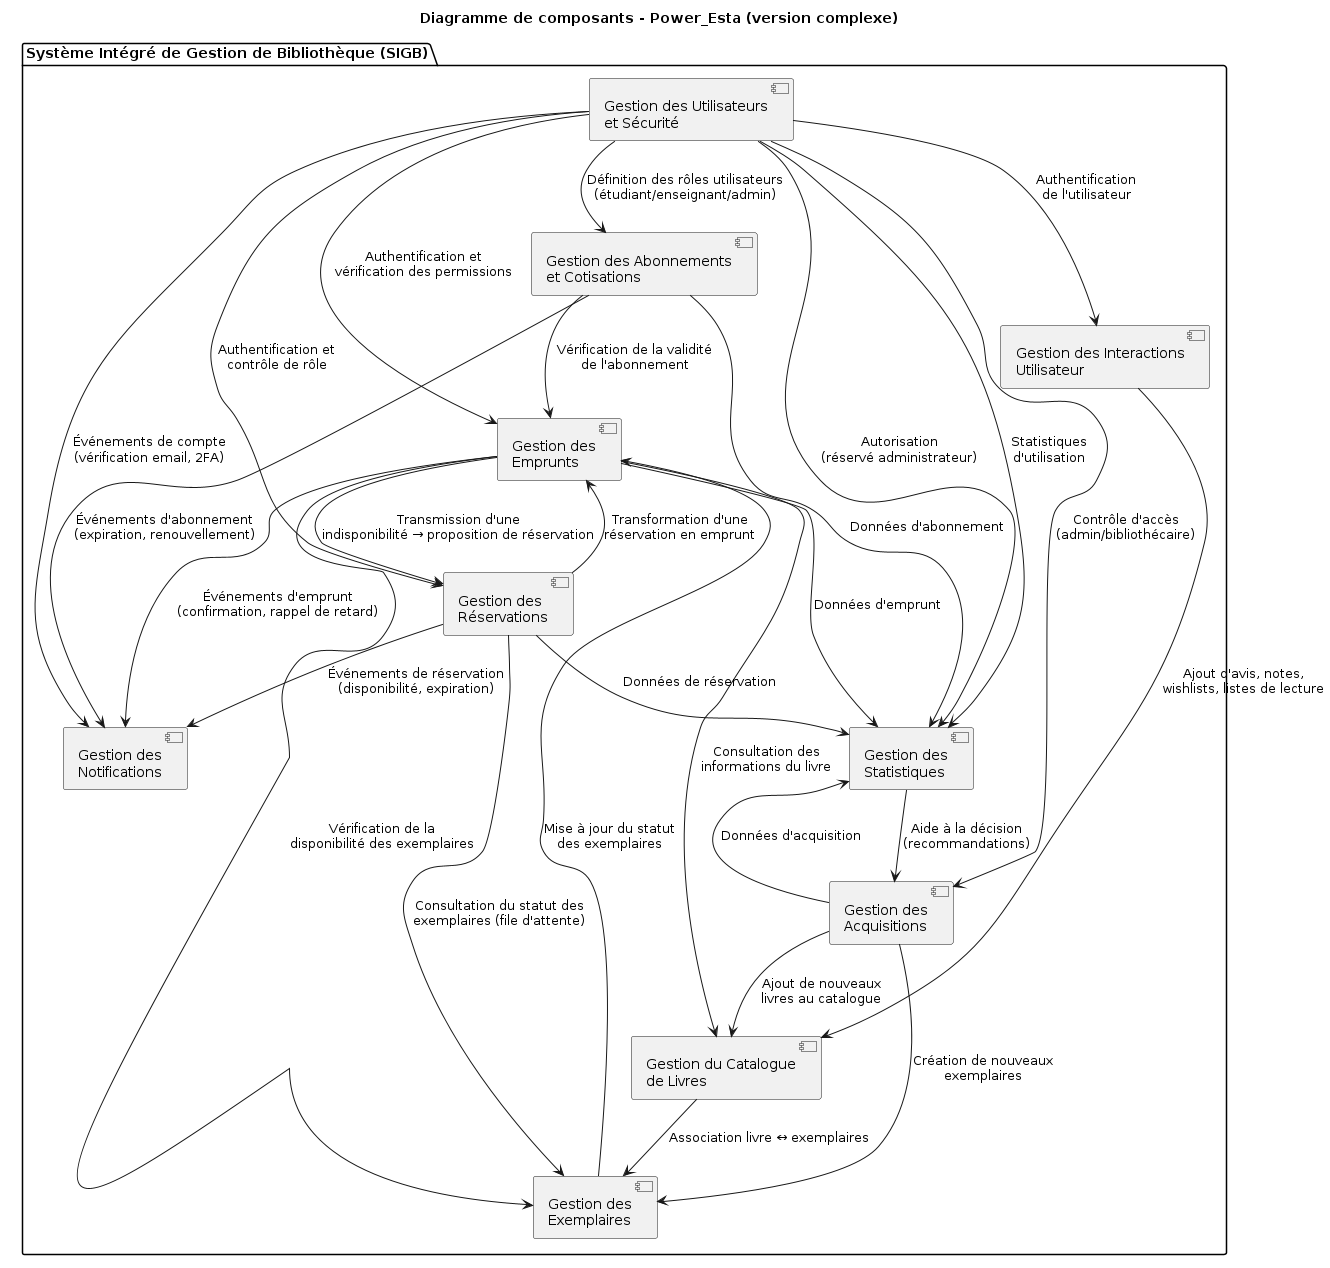

The diagram above was rendered by PlantUML. Its source (embedded in the PNG):
@startuml
title Diagramme de composants - Power_Esta (version complexe)

package "Système Intégré de Gestion de Bibliothèque (SIGB)" {

  component "Gestion des Utilisateurs\net Sécurité" as C1
  component "Gestion du Catalogue\nde Livres" as C2
  component "Gestion des\nExemplaires" as C3
  component "Gestion des\nEmprunts" as C4
  component "Gestion des\nRéservations" as C5
  component "Gestion des\nNotifications" as C6
  component "Gestion des Abonnements\net Cotisations" as C7
  component "Gestion des Interactions\nUtilisateur" as C8
  component "Gestion des\nStatistiques" as C9
  component "Gestion des\nAcquisitions" as C10

  ' === Sécurité et contrôle d'accès (C1 vers les modules protégés) ===
  C1 --> C4 : "Authentification et\nvérification des permissions"
  C1 --> C5 : "Authentification et\ncontrôle de rôle"
  C1 --> C7 : "Définition des rôles utilisateurs\n(étudiant/enseignant/admin)"
  C1 --> C8 : "Authentification\nde l'utilisateur"
  C1 --> C9 : "Autorisation\n(réservé administrateur)"
  C1 --> C10 : "Contrôle d'accès\n(admin/bibliothécaire)"

  ' === Notifications (les modules déclencheurs vers C6) ===
  C1 --> C6 : "Événements de compte\n(vérification email, 2FA)"
  C4 --> C6 : "Événements d'emprunt\n(confirmation, rappel de retard)"
  C5 --> C6 : "Événements de réservation\n(disponibilité, expiration)"
  C7 --> C6 : "Événements d'abonnement\n(expiration, renouvellement)"

  ' === Métier Catalogue / Exemplaires / Emprunts / Réservations ===
  C2 --> C3 : "Association livre ↔ exemplaires"
  C3 --> C4 : "Mise à jour du statut\ndes exemplaires"
  C4 --> C2 : "Consultation des\ninformations du livre"
  C4 --> C3 : "Vérification de la\ndisponibilité des exemplaires"
  C4 --> C5 : "Transmission d'une\nindisponibilité → proposition de réservation"
  C5 --> C3 : "Consultation du statut des\nexemplaires (file d'attente)"
  C5 --> C4 : "Transformation d'une\nréservation en emprunt"
  C7 --> C4 : "Vérification de la validité\nde l'abonnement"

  ' === Interactions Utilisateur ===
  C8 --> C2 : "Ajout d'avis, notes,\nwishlists, listes de lecture"

  ' === Statistiques (alimentation) ===
  C4 --> C9 : "Données d'emprunt"
  C5 --> C9 : "Données de réservation"
  C7 --> C9 : "Données d'abonnement"
  C10 --> C9 : "Données d'acquisition"
  C1 --> C9 : "Statistiques\nd'utilisation"

  ' === Acquisitions ===
  C10 --> C2 : "Ajout de nouveaux\nlivres au catalogue"
  C10 --> C3 : "Création de nouveaux\nexemplaires"
  C9 --> C10 : "Aide à la décision\n(recommandations)"
}
@enduml